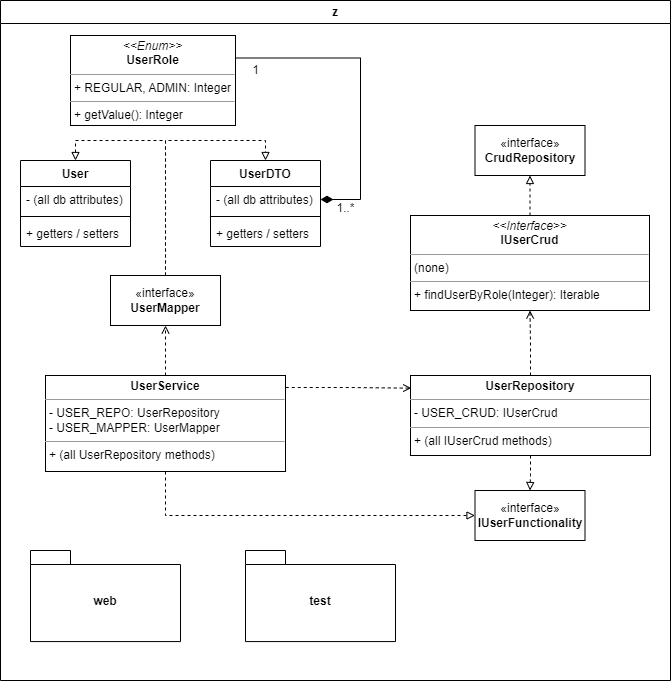

The diagram above was exported from draw.io. Its source (the exported page's mxGraphModel, read from the mxfile embedded in the PNG):
<mxGraphModel dx="1832" dy="510" grid="1" gridSize="10" guides="1" tooltips="1" connect="1" arrows="1" fold="1" page="1" pageScale="1" pageWidth="1100" pageHeight="850" math="0" shadow="0">
  <root>
    <mxCell id="0" />
    <mxCell id="1" parent="0" />
    <mxCell id="Uovh46UTTe6WOonXCwlF-132" value="z" style="swimlane;whiteSpace=wrap;html=1;" parent="1" vertex="1">
      <mxGeometry x="-20" y="100" width="670" height="680" as="geometry" />
    </mxCell>
    <mxCell id="Uovh46UTTe6WOonXCwlF-148" value="User" style="swimlane;fontStyle=1;align=center;verticalAlign=top;childLayout=stackLayout;horizontal=1;startSize=26;horizontalStack=0;resizeParent=1;resizeParentMax=0;resizeLast=0;collapsible=1;marginBottom=0;whiteSpace=wrap;html=1;" parent="Uovh46UTTe6WOonXCwlF-132" vertex="1">
      <mxGeometry x="20" y="160" width="110" height="86" as="geometry" />
    </mxCell>
    <mxCell id="Uovh46UTTe6WOonXCwlF-149" value="- (all db attributes)" style="text;strokeColor=none;fillColor=none;align=left;verticalAlign=top;spacingLeft=4;spacingRight=4;overflow=hidden;rotatable=0;points=[[0,0.5],[1,0.5]];portConstraint=eastwest;whiteSpace=wrap;html=1;" parent="Uovh46UTTe6WOonXCwlF-148" vertex="1">
      <mxGeometry y="26" width="110" height="26" as="geometry" />
    </mxCell>
    <mxCell id="Uovh46UTTe6WOonXCwlF-150" value="" style="line;strokeWidth=1;fillColor=none;align=left;verticalAlign=middle;spacingTop=-1;spacingLeft=3;spacingRight=3;rotatable=0;labelPosition=right;points=[];portConstraint=eastwest;strokeColor=inherit;" parent="Uovh46UTTe6WOonXCwlF-148" vertex="1">
      <mxGeometry y="52" width="110" height="8" as="geometry" />
    </mxCell>
    <mxCell id="Uovh46UTTe6WOonXCwlF-151" value="+ getters / setters" style="text;strokeColor=none;fillColor=none;align=left;verticalAlign=top;spacingLeft=4;spacingRight=4;overflow=hidden;rotatable=0;points=[[0,0.5],[1,0.5]];portConstraint=eastwest;whiteSpace=wrap;html=1;" parent="Uovh46UTTe6WOonXCwlF-148" vertex="1">
      <mxGeometry y="60" width="110" height="26" as="geometry" />
    </mxCell>
    <mxCell id="Uovh46UTTe6WOonXCwlF-152" value="UserDTO" style="swimlane;fontStyle=1;align=center;verticalAlign=top;childLayout=stackLayout;horizontal=1;startSize=26;horizontalStack=0;resizeParent=1;resizeParentMax=0;resizeLast=0;collapsible=1;marginBottom=0;whiteSpace=wrap;html=1;" parent="Uovh46UTTe6WOonXCwlF-132" vertex="1">
      <mxGeometry x="210" y="160" width="110" height="86" as="geometry" />
    </mxCell>
    <mxCell id="Uovh46UTTe6WOonXCwlF-153" value="- (all db attributes)" style="text;strokeColor=none;fillColor=none;align=left;verticalAlign=top;spacingLeft=4;spacingRight=4;overflow=hidden;rotatable=0;points=[[0,0.5],[1,0.5]];portConstraint=eastwest;whiteSpace=wrap;html=1;" parent="Uovh46UTTe6WOonXCwlF-152" vertex="1">
      <mxGeometry y="26" width="110" height="26" as="geometry" />
    </mxCell>
    <mxCell id="Uovh46UTTe6WOonXCwlF-154" value="" style="line;strokeWidth=1;fillColor=none;align=left;verticalAlign=middle;spacingTop=-1;spacingLeft=3;spacingRight=3;rotatable=0;labelPosition=right;points=[];portConstraint=eastwest;strokeColor=inherit;" parent="Uovh46UTTe6WOonXCwlF-152" vertex="1">
      <mxGeometry y="52" width="110" height="8" as="geometry" />
    </mxCell>
    <mxCell id="Uovh46UTTe6WOonXCwlF-155" value="+ getters / setters" style="text;strokeColor=none;fillColor=none;align=left;verticalAlign=top;spacingLeft=4;spacingRight=4;overflow=hidden;rotatable=0;points=[[0,0.5],[1,0.5]];portConstraint=eastwest;whiteSpace=wrap;html=1;" parent="Uovh46UTTe6WOonXCwlF-152" vertex="1">
      <mxGeometry y="60" width="110" height="26" as="geometry" />
    </mxCell>
    <mxCell id="wQ44f-bJAqMeGIP8EFis-11" style="edgeStyle=orthogonalEdgeStyle;rounded=0;orthogonalLoop=1;jettySize=auto;html=1;entryX=0.5;entryY=0;entryDx=0;entryDy=0;endArrow=block;endFill=0;dashed=1;" parent="Uovh46UTTe6WOonXCwlF-132" source="Uovh46UTTe6WOonXCwlF-156" target="Uovh46UTTe6WOonXCwlF-148" edge="1">
      <mxGeometry relative="1" as="geometry">
        <mxPoint x="60" y="295" as="targetPoint" />
      </mxGeometry>
    </mxCell>
    <mxCell id="wQ44f-bJAqMeGIP8EFis-12" style="edgeStyle=orthogonalEdgeStyle;rounded=0;orthogonalLoop=1;jettySize=auto;html=1;entryX=0.5;entryY=0;entryDx=0;entryDy=0;endArrow=block;endFill=0;dashed=1;" parent="Uovh46UTTe6WOonXCwlF-132" source="Uovh46UTTe6WOonXCwlF-156" target="Uovh46UTTe6WOonXCwlF-152" edge="1">
      <mxGeometry relative="1" as="geometry" />
    </mxCell>
    <mxCell id="Uovh46UTTe6WOonXCwlF-156" value="«interface»&lt;br&gt;&lt;b&gt;UserMapper&lt;/b&gt;" style="html=1;whiteSpace=wrap;" parent="Uovh46UTTe6WOonXCwlF-132" vertex="1">
      <mxGeometry x="110" y="275" width="110" height="50" as="geometry" />
    </mxCell>
    <mxCell id="wQ44f-bJAqMeGIP8EFis-4" style="edgeStyle=orthogonalEdgeStyle;rounded=0;orthogonalLoop=1;jettySize=auto;html=1;entryX=0.5;entryY=1;entryDx=0;entryDy=0;endArrow=block;endFill=0;dashed=1;" parent="Uovh46UTTe6WOonXCwlF-132" source="Uovh46UTTe6WOonXCwlF-158" target="wQ44f-bJAqMeGIP8EFis-1" edge="1">
      <mxGeometry relative="1" as="geometry" />
    </mxCell>
    <mxCell id="Uovh46UTTe6WOonXCwlF-158" value="&lt;p style=&quot;margin:0px;margin-top:4px;text-align:center;&quot;&gt;&lt;i&gt;&amp;lt;&amp;lt;Interface&amp;gt;&amp;gt;&lt;/i&gt;&lt;br&gt;&lt;b&gt;IUserCrud&lt;/b&gt;&lt;/p&gt;&lt;hr size=&quot;1&quot;&gt;&lt;p style=&quot;margin:0px;margin-left:4px;&quot;&gt;(none)&lt;/p&gt;&lt;hr size=&quot;1&quot;&gt;&lt;p style=&quot;margin:0px;margin-left:4px;&quot;&gt;+ findUserByRole(Integer): Iterable&lt;/p&gt;" style="verticalAlign=top;align=left;overflow=fill;fontSize=12;fontFamily=Helvetica;html=1;whiteSpace=wrap;" parent="Uovh46UTTe6WOonXCwlF-132" vertex="1">
      <mxGeometry x="410" y="215" width="239" height="95" as="geometry" />
    </mxCell>
    <mxCell id="WMZti8OEVtKzeKV_-JnP-2" value="" style="edgeStyle=orthogonalEdgeStyle;rounded=0;orthogonalLoop=1;jettySize=auto;html=1;endArrow=open;endFill=0;dashed=1;" parent="Uovh46UTTe6WOonXCwlF-132" source="Uovh46UTTe6WOonXCwlF-159" target="Uovh46UTTe6WOonXCwlF-158" edge="1">
      <mxGeometry relative="1" as="geometry" />
    </mxCell>
    <mxCell id="h8uoE2xvVA-H4GUWBhTs-2" value="" style="edgeStyle=orthogonalEdgeStyle;rounded=0;orthogonalLoop=1;jettySize=auto;html=1;endArrow=block;endFill=0;dashed=1;" edge="1" parent="Uovh46UTTe6WOonXCwlF-132" source="Uovh46UTTe6WOonXCwlF-159" target="h8uoE2xvVA-H4GUWBhTs-1">
      <mxGeometry relative="1" as="geometry" />
    </mxCell>
    <mxCell id="Uovh46UTTe6WOonXCwlF-159" value="&lt;p style=&quot;margin:0px;margin-top:4px;text-align:center;&quot;&gt;&lt;b&gt;UserRepository&lt;/b&gt;&lt;/p&gt;&lt;hr size=&quot;1&quot;&gt;&lt;p style=&quot;margin:0px;margin-left:4px;&quot;&gt;- USER_CRUD: IUserCrud&lt;/p&gt;&lt;hr size=&quot;1&quot;&gt;&lt;p style=&quot;margin:0px;margin-left:4px;&quot;&gt;+ (all IUserCrud methods)&lt;/p&gt;" style="verticalAlign=top;align=left;overflow=fill;fontSize=12;fontFamily=Helvetica;html=1;whiteSpace=wrap;" parent="Uovh46UTTe6WOonXCwlF-132" vertex="1">
      <mxGeometry x="410" y="375" width="240" height="80" as="geometry" />
    </mxCell>
    <mxCell id="wQ44f-bJAqMeGIP8EFis-13" style="edgeStyle=orthogonalEdgeStyle;rounded=0;orthogonalLoop=1;jettySize=auto;html=1;entryX=1;entryY=0.5;entryDx=0;entryDy=0;exitX=1;exitY=0.25;exitDx=0;exitDy=0;endArrow=diamondThin;endFill=1;endSize=10;startSize=10;" parent="Uovh46UTTe6WOonXCwlF-132" source="Uovh46UTTe6WOonXCwlF-161" target="Uovh46UTTe6WOonXCwlF-153" edge="1">
      <mxGeometry relative="1" as="geometry">
        <Array as="points">
          <mxPoint x="360" y="58" />
          <mxPoint x="360" y="199" />
        </Array>
      </mxGeometry>
    </mxCell>
    <mxCell id="Uovh46UTTe6WOonXCwlF-161" value="&lt;p style=&quot;margin:0px;margin-top:4px;text-align:center;&quot;&gt;&lt;i&gt;&amp;lt;&amp;lt;Enum&amp;gt;&amp;gt;&lt;/i&gt;&lt;br&gt;&lt;b&gt;UserRole&lt;/b&gt;&lt;/p&gt;&lt;hr size=&quot;1&quot;&gt;&lt;p style=&quot;margin:0px;margin-left:4px;&quot;&gt;+ REGULAR, ADMIN: Integer&lt;br&gt;&lt;/p&gt;&lt;hr size=&quot;1&quot;&gt;&lt;p style=&quot;margin:0px;margin-left:4px;&quot;&gt;+ getValue(): Integer&lt;/p&gt;" style="verticalAlign=top;align=left;overflow=fill;fontSize=12;fontFamily=Helvetica;html=1;whiteSpace=wrap;" parent="Uovh46UTTe6WOonXCwlF-132" vertex="1">
      <mxGeometry x="70" y="35" width="165" height="90" as="geometry" />
    </mxCell>
    <mxCell id="WMZti8OEVtKzeKV_-JnP-3" value="" style="edgeStyle=orthogonalEdgeStyle;rounded=0;orthogonalLoop=1;jettySize=auto;html=1;endArrow=open;endFill=0;dashed=1;" parent="Uovh46UTTe6WOonXCwlF-132" source="Uovh46UTTe6WOonXCwlF-162" target="Uovh46UTTe6WOonXCwlF-156" edge="1">
      <mxGeometry relative="1" as="geometry" />
    </mxCell>
    <mxCell id="h8uoE2xvVA-H4GUWBhTs-3" style="edgeStyle=orthogonalEdgeStyle;rounded=0;orthogonalLoop=1;jettySize=auto;html=1;exitX=0.5;exitY=1;exitDx=0;exitDy=0;entryX=0;entryY=0.5;entryDx=0;entryDy=0;endArrow=block;endFill=0;dashed=1;" edge="1" parent="Uovh46UTTe6WOonXCwlF-132" source="Uovh46UTTe6WOonXCwlF-162" target="h8uoE2xvVA-H4GUWBhTs-1">
      <mxGeometry relative="1" as="geometry" />
    </mxCell>
    <mxCell id="Uovh46UTTe6WOonXCwlF-162" value="&lt;p style=&quot;margin:0px;margin-top:4px;text-align:center;&quot;&gt;&lt;b&gt;UserService&lt;/b&gt;&lt;/p&gt;&lt;hr size=&quot;1&quot;&gt;&lt;p style=&quot;margin:0px;margin-left:4px;&quot;&gt;- USER_REPO: UserRepository&lt;/p&gt;&lt;p style=&quot;margin:0px;margin-left:4px;&quot;&gt;- USER_MAPPER: UserMapper&lt;/p&gt;&lt;hr size=&quot;1&quot;&gt;&lt;p style=&quot;margin:0px;margin-left:4px;&quot;&gt;+ (all UserRepository methods)&lt;/p&gt;" style="verticalAlign=top;align=left;overflow=fill;fontSize=12;fontFamily=Helvetica;html=1;whiteSpace=wrap;" parent="Uovh46UTTe6WOonXCwlF-132" vertex="1">
      <mxGeometry x="45" y="375" width="240" height="96" as="geometry" />
    </mxCell>
    <mxCell id="wQ44f-bJAqMeGIP8EFis-1" value="«interface»&lt;br&gt;&lt;b&gt;CrudRepository&lt;/b&gt;" style="html=1;whiteSpace=wrap;" parent="Uovh46UTTe6WOonXCwlF-132" vertex="1">
      <mxGeometry x="474.5" y="125" width="110" height="50" as="geometry" />
    </mxCell>
    <mxCell id="wQ44f-bJAqMeGIP8EFis-24" value="web" style="shape=folder;fontStyle=1;spacingTop=10;tabWidth=40;tabHeight=14;tabPosition=left;html=1;whiteSpace=wrap;" parent="Uovh46UTTe6WOonXCwlF-132" vertex="1">
      <mxGeometry x="30" y="549.9999999999999" width="150" height="91.07" as="geometry" />
    </mxCell>
    <mxCell id="wQ44f-bJAqMeGIP8EFis-25" value="test" style="shape=folder;fontStyle=1;spacingTop=10;tabWidth=40;tabHeight=14;tabPosition=left;html=1;whiteSpace=wrap;" parent="Uovh46UTTe6WOonXCwlF-132" vertex="1">
      <mxGeometry x="245" y="549.9999999999999" width="150" height="91.07" as="geometry" />
    </mxCell>
    <mxCell id="A4nDbzaFgk1QleLVknx9-1" value="1..*" style="text;html=1;align=center;verticalAlign=middle;resizable=0;points=[];autosize=1;strokeColor=none;fillColor=none;" parent="Uovh46UTTe6WOonXCwlF-132" vertex="1">
      <mxGeometry x="325" y="193" width="40" height="30" as="geometry" />
    </mxCell>
    <mxCell id="A4nDbzaFgk1QleLVknx9-2" value="1" style="text;html=1;align=center;verticalAlign=middle;resizable=0;points=[];autosize=1;strokeColor=none;fillColor=none;" parent="Uovh46UTTe6WOonXCwlF-132" vertex="1">
      <mxGeometry x="240" y="55" width="30" height="30" as="geometry" />
    </mxCell>
    <mxCell id="WMZti8OEVtKzeKV_-JnP-1" style="edgeStyle=orthogonalEdgeStyle;rounded=0;orthogonalLoop=1;jettySize=auto;html=1;exitX=1.001;exitY=0.125;exitDx=0;exitDy=0;entryX=0.003;entryY=0.158;entryDx=0;entryDy=0;entryPerimeter=0;exitPerimeter=0;endArrow=open;endFill=0;dashed=1;" parent="Uovh46UTTe6WOonXCwlF-132" source="Uovh46UTTe6WOonXCwlF-162" target="Uovh46UTTe6WOonXCwlF-159" edge="1">
      <mxGeometry relative="1" as="geometry" />
    </mxCell>
    <mxCell id="h8uoE2xvVA-H4GUWBhTs-1" value="«interface»&lt;br&gt;&lt;b&gt;IUserFunctionality&lt;/b&gt;" style="html=1;whiteSpace=wrap;" vertex="1" parent="Uovh46UTTe6WOonXCwlF-132">
      <mxGeometry x="474.5" y="490" width="110" height="50" as="geometry" />
    </mxCell>
  </root>
</mxGraphModel>